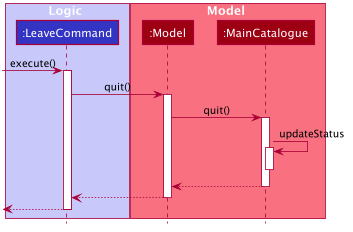

The diagram above was rendered by PlantUML. Its source (embedded in the PNG):
@startuml








skinparam BackgroundColor #FFFFFFF

skinparam Shadowing false

skinparam Class {
    FontColor #FFFFFF
    BorderThickness 1
    BorderColor #FFFFFF
    StereotypeFontColor #FFFFFF
    FontName Arial
}

skinparam Actor {
    BorderColor #000000
    Color #000000
    FontName Arial
}

skinparam Sequence {
    MessageAlign center
    BoxFontSize 15
    BoxPadding 0
    BoxFontColor #FFFFFF
    FontName Arial
}

skinparam Participant {
    FontColor #FFFFFFF
    Padding 20
}

skinparam MinClassWidth 50
skinparam ParticipantPadding 10
skinparam Shadowing false
skinparam DefaultTextAlignment center
skinparam packageStyle Rectangle

hide footbox
hide members
hide circle

box Logic #C8C8FA
participant ":LeaveCommand" as LeaveCommand #3333C4
end box

box Model #F97181
participant ":Model" as Model #9D0012
participant ":MainCatalogue" as MainCatalogue #9D0012
end box

[-> LeaveCommand : execute()
activate LeaveCommand

LeaveCommand -> Model : quit()
activate Model

Model -> MainCatalogue : quit()
activate MainCatalogue

MainCatalogue -> MainCatalogue : updateStatus
activate MainCatalogue
deactivate MainCatalogue

MainCatalogue --> Model
deactivate MainCatalogue

Model --> LeaveCommand
deactivate Model

[<-- LeaveCommand
deactivate LeaveCommand
@enduml